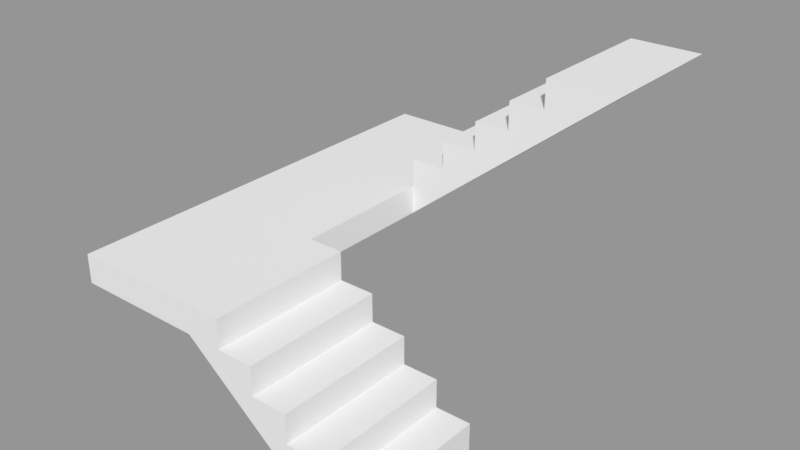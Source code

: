 # Source: stairs.blend  (saved by Blender 2.78.0; exported with 4.5.12 LTS)
import bpy
from mathutils import Matrix  # noqa: F401  (used for matrix-valued properties, if any)

bpy.ops.wm.read_factory_settings(use_empty=True)
scene = bpy.context.scene
scene.name = 'Scene'

# ---- collections
col_collection_1 = bpy.data.collections.new('Collection 1'); scene.collection.children.link(col_collection_1)

# ---- materials (node trees are filled in below, after node groups)
mat_stairs = bpy.data.materials.new('Stairs')
mat_stairs.alpha_threshold = 0.0
mat_stairs.use_transparent_shadow = False
mat_stairs.roughness = 0.5

# ---- material node trees

# ---- meshes
me_cube_001 = bpy.data.meshes.new('Cube.001')
me_cube_001.from_pydata([(-0.25, 1.0, 0.4), (0.25, -1.0, 0.0), (0.25, -1.0, 0.4), (0.25, 1.0, 0.0), (0.25, 1.0, 0.4), (-0.25, -1.0, 0.4), (-0.25, -1.0, 0.8), (-0.25, 1.0, 0.8), (-1.25, -1.0, 1.2), (-1.25, 1.0, 1.2), (-0.75, -1.0, 0.8), (-0.75, -1.0, 1.2), (-0.75, 1.0, 0.8), (-0.75, 1.0, 1.2), (-1.25, -1.0, 1.6), (-1.25, 1.0, 1.6), (-2.25, -1.0, 2.0), (-2.25, 1.0, 2.0), (-1.75, -1.0, 1.6), (-1.75, -1.0, 2.0), (-1.75, 1.0, 1.6), (-1.75, 1.0, 2.0), (-2.25, 5.0, 2.0), (-2.25, 5.0, 2.4), (-2.25, 3.0, 2.0), (-2.25, 3.0, 2.4), (-1.75, 5.0, 2.4), (-1.75, 5.0, 2.8), (-1.75, 3.0, 2.4), (-1.75, 3.0, 2.8), (-0.75, 3.0, 3.2), (-1.25, 5.0, 2.8), (-1.25, 5.0, 3.2), (-1.25, 3.0, 2.8), (-1.25, 3.0, 3.2), (-0.25, 5.0, 3.6), (-0.25, 3.0, 3.6), (-0.75, 5.0, 3.2), (-0.75, 5.0, 3.6), (-0.75, 3.0, 3.6), (-0.25, 5.0, 4.0), (-0.25, 3.0, 4.0), (-4.05, -1.0, 2.0), (-4.05, 1.0, 2.0), (-4.05, 5.0, 2.0), (-4.05, 3.0, 2.0), (-0.25, -1.0, 0.0), (-0.25, 1.0, 0.0), (-2.25, -1.0, 1.6), (-2.25, 1.0, 1.6), (-4.05, -1.0, 1.6), (-4.05, 1.0, 1.6), (0.75, 5.0, 4.0), (0.75, 3.0, 4.0), (-2.25, 5.0, 1.6), (-2.25, 3.0, 1.6), (-4.05, 5.0, 1.6), (-4.05, 3.0, 1.6)], [], [(3, 4, 2, 1), (4, 0, 5, 2), (0, 7, 6, 5), (7, 12, 10, 6), (12, 13, 11, 10), (13, 9, 8, 11), (9, 15, 14, 8), (15, 20, 18, 14), (20, 21, 19, 18), (21, 17, 16, 19), (24, 25, 23, 22), (25, 28, 26, 23), (28, 29, 27, 26), (29, 33, 31, 27), (33, 34, 32, 31), (34, 30, 37, 32), (30, 39, 38, 37), (39, 36, 35, 38), (36, 41, 40, 35), (16, 17, 43, 42), (24, 22, 44, 45), (17, 24, 45, 43), (3, 1, 46, 47), (42, 43, 51, 50), (47, 46, 48, 49), (49, 48, 50, 51), (43, 45, 57, 51), (53, 55, 54, 52), (45, 44, 56, 57), (55, 57, 56, 54), (24, 17, 49, 55), (49, 51, 57, 55), (0, 4, 3, 47, 49, 17, 21, 20, 15, 9, 13, 12, 7), (1, 2, 5, 6, 10, 11, 8, 14, 18, 19, 16, 42, 50, 48, 46), (53, 52, 40, 41), (25, 24, 55, 53, 41, 36, 39, 30, 34, 33, 29, 28), (22, 23, 26, 27, 31, 32, 37, 38, 35, 40, 52, 54, 56, 44)])
_uv = me_cube_001.uv_layers.new(name='UVMap')
_uv.uv.foreach_set('vector', [-1.212, 1.412, -1.068, 1.412, -1.068, 2.612, -1.212, 2.612, 0.9508, 2.612, 0.6624, 2.612, 0.6624, 1.412, 0.9508, 1.412, -2.793, 3.812, -2.937, 3.812, -2.938, 2.613, -2.793, 2.613, 0.6624, 2.612, 0.3739, 2.612, 0.3739, 1.412, 0.6624, 1.412, -2.793, 2.613, -2.649, 2.613, -2.649, 3.812, -2.793, 3.812, -0.4914, 2.612, -0.7798, 2.612, -0.7798, 1.412, -0.4914, 1.412, 2.743, 3.432, 2.599, 3.432, 2.599, 2.232, 2.743, 2.232, 0.9508, 1.412, 1.239, 1.412, 1.239, 2.612, 0.9508, 2.612, 1.383, 2.612, 1.239, 2.612, 1.239, 1.412, 1.383, 1.412, 1.416, -0.9875, 1.128, -0.9875, 1.128, -2.187, 1.416, -2.188, 2.368, 2.232, 2.137, 2.232, 2.137, 1.032, 2.368, 1.032, 0.08549, 1.412, 0.3739, 1.412, 0.3739, 2.612, 0.08549, 2.612, 2.368, 3.432, 2.137, 3.432, 2.137, 2.232, 2.368, 2.232, -0.2029, 1.412, 0.08549, 1.412, 0.08549, 2.612, -0.2029, 2.612, 2.599, 3.432, 2.368, 3.432, 2.368, 2.232, 2.599, 2.232, -1.068, 1.412, -0.7798, 1.412, -0.7798, 2.612, -1.068, 2.612, 2.599, 1.032, 2.829, 1.032, 2.829, 2.232, 2.599, 2.232, -0.4914, 1.412, -0.2029, 1.412, -0.2029, 2.612, -0.4914, 2.612, 2.599, 2.232, 2.368, 2.232, 2.368, 1.032, 2.599, 1.032, 1.128, -2.187, 1.128, -0.9875, 0.0896, -0.9875, 0.0896, -2.187, 1.128, 0.2125, 1.128, 1.412, 0.0896, 1.412, 0.0896, 0.2125, 1.128, -0.9875, 1.128, 0.2125, 0.0896, 0.2125, 0.0896, -0.9875, -1.212, 1.412, -1.212, 2.612, -1.438, 2.612, -1.438, 1.412, 2.832, 1.412, 2.832, 0.2125, 3.062, 0.2125, 3.062, 1.412, -2.938, 2.612, -2.938, 1.412, -2.015, 1.412, -2.015, 2.612, -0.7212, -0.9875, -0.7212, -2.188, 0.0896, -2.188, 0.0896, -0.9875, 2.832, 0.2125, 2.832, -0.9875, 3.062, -0.9875, 3.062, 0.2125, -2.938, 0.2125, -0.7212, 0.2125, -0.7212, 1.412, -2.937, 1.412, 2.832, -0.9875, 2.832, -2.188, 3.062, -2.188, 3.062, -0.9875, -0.7212, 0.2125, 0.0896, 0.2125, 0.0896, 1.412, -0.7212, 1.412, -0.8654, 0.2125, -0.8654, -0.9875, -0.7212, -0.9875, -0.7212, 0.2125, -0.7212, -0.9875, 0.0896, -0.9875, 0.0896, 0.2125, -0.7212, 0.2125, 1.957, 1.416, 1.777, 1.182, 1.957, 1.032, 2.137, 1.266, 2.137, 2.803, 1.957, 2.953, 1.777, 2.718, 1.957, 2.568, 1.777, 2.334, 1.957, 2.184, 1.777, 1.95, 1.957, 1.8, 1.777, 1.566, 2.72, 0.656, 2.507, 0.5629, 2.619, 0.2864, 2.406, 0.1932, 2.518, -0.08326, 2.306, -0.1764, 2.418, -0.4529, 2.205, -0.546, 2.317, -0.8225, 2.104, -0.9156, 2.216, -1.192, 2.619, -2.188, 2.832, -2.094, 2.429, -1.099, 2.832, 0.3795, 0.25, 0.6, 0.25, 0.8, -2.015, 2.612, -2.015, 1.412, 1.416, 1.332, 1.597, 1.182, 1.777, 1.032, 0.7857, 0.9207, 1.416, 2.868, 1.597, 2.718, 1.416, 2.484, 1.597, 2.334, 1.416, 2.1, 1.597, 1.95, 1.416, 1.716, 1.597, 1.566, 1.621, -1.12, 1.825, -1.008, 1.69, -0.7428, 1.895, -0.631, 1.76, -0.3655, 1.964, -0.2537, 1.83, 0.01175, 2.034, 0.1235, 1.9, 0.389, 2.104, 0.5008, 1.836, 1.032, 1.416, -1.232, 1.9, -2.188, 2.104, -2.076])
me_cube_001.materials.append(mat_stairs)
me_cube_001.use_remesh_preserve_volume = False
me_cube_001.use_remesh_preserve_attributes = False
me_cube_001.use_mirror_vertex_groups = False
me_cube_001.update()

# ---- objects
ob_stairs = bpy.data.objects.new('Stairs', me_cube_001)

# ---- transforms, parenting, visibility, modifiers, constraints
ob_stairs.location = (1.0, -2.0, 0.0)
ob_stairs.lock_rotations_4d = False
ob_stairs.empty_display_type = 'ARROWS'
ob_stairs.lineart.crease_threshold = 0.0

# ---- collection membership
col_collection_1.objects.link(ob_stairs)

# ---- scene / render settings (as saved in the file)
scene.frame_start = 1; scene.frame_end = 250; scene.frame_set(2)
scene.render.engine = 'BLENDER_EEVEE_NEXT'
scene.render.resolution_percentage = 50
scene.render.dither_intensity = 0.0
scene.cycles.use_denoising = False
scene.cycles.samples = 128
scene.cycles.sampling_pattern = 'TABULATED_SOBOL'
scene.cycles.light_sampling_threshold = 0.0
scene.cycles.use_adaptive_sampling = False
scene.cycles.use_light_tree = False
scene.cycles.blur_glossy = 0.0
scene.cycles.sample_clamp_indirect = 0.0
scene.view_settings.view_transform = 'Standard'
bpy.context.view_layer.update()

# ---- added for rendering (the .blend has no active camera and no usable light): camera, sun + grey world if the file has none
cam_auto = bpy.data.cameras.new('AutoCamera')
cam_auto.lens = 50.0
cam_auto.sensor_width = 36.0
cam_auto.clip_end = 1000.0
ob_auto_camera = bpy.data.objects.new('AutoCamera', cam_auto)
scene.collection.objects.link(ob_auto_camera)
ob_auto_camera.location = (7.36482, -9.61778, 8.41185)
ob_auto_camera.rotation_euler = (1.09748, -7.21219e-08, 0.694738)
scene.camera = ob_auto_camera
light_auto_sun = bpy.data.lights.new('AutoSun', 'SUN')
light_auto_sun.energy = 3.0
light_auto_sun.angle = 0.0523599
ob_auto_sun = bpy.data.objects.new('AutoSun', light_auto_sun)
scene.collection.objects.link(ob_auto_sun)
ob_auto_sun.rotation_euler = (0.872665, 0.174533, 0.523599)
if scene.world is None:
    world_auto = bpy.data.worlds.new('AutoWorld')
    world_auto.color = (0.3, 0.3, 0.3)
    scene.world = world_auto
bpy.context.view_layer.update()
